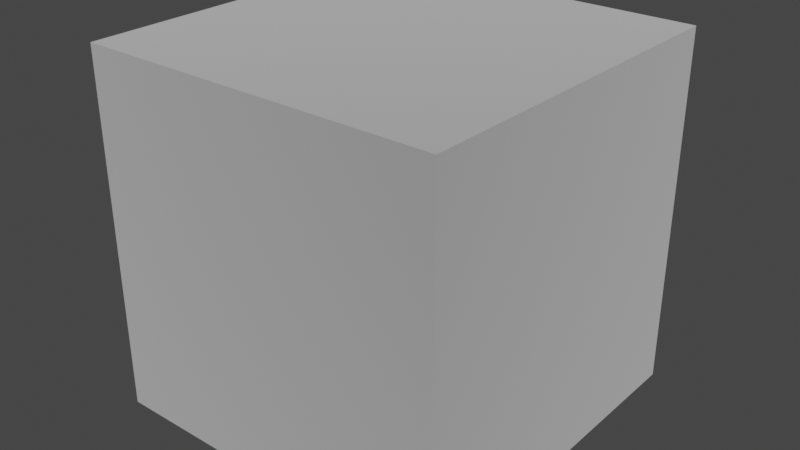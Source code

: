 # Source: model.blend  (saved by Blender 3.4.6; exported with 4.5.12 LTS)
import bpy
from mathutils import Matrix  # noqa: F401  (used for matrix-valued properties, if any)

bpy.ops.wm.read_factory_settings(use_empty=True)
scene = bpy.context.scene
scene.name = 'Scene'

# ---- collections
col_collection = bpy.data.collections.new('Collection'); scene.collection.children.link(col_collection)

# ---- materials (node trees are filled in below, after node groups)
mat_dummymtl_rsrc_world_dynamic_block_breakable_grass_island_day_fr = bpy.data.materials.new('dummymtl-rsrc.world.dynamic.block.breakable.grass_island_day.fr')
mat_dummymtl_rsrc_world_dynamic_block_breakable_grass_island_day_fr.use_backface_culling = True
mat_dummymtl_rsrc_world_dynamic_block_breakable_grass_island_day_fr.use_transparent_shadow = False

# ---- material node trees
mat_dummymtl_rsrc_world_dynamic_block_breakable_grass_island_day_fr.use_nodes = True; mat_dummymtl_rsrc_world_dynamic_block_breakable_grass_island_day_fr.node_tree.nodes.clear()
_N = mat_dummymtl_rsrc_world_dynamic_block_breakable_grass_island_day_fr.node_tree.nodes; _L = mat_dummymtl_rsrc_world_dynamic_block_breakable_grass_island_day_fr.node_tree.links
n0 = _N.new('ShaderNodeBsdfPrincipled'); n0.name = 'Principled BSDF'; n0.location = (10, 300)
n0.distribution = 'GGX'
n0.subsurface_method = 'RANDOM_WALK_SKIN'
n0.inputs[0].default_value = (1.0, 1.0, 1.0, 1.0)
n0.inputs[1].default_value = 1.0
n0.inputs[2].default_value = 1.0
n0.inputs[27].default_value = (0.0, 0.0, 0.0, 1.0)
n0.inputs[28].default_value = 1.0
n1 = _N.new('ShaderNodeOutputMaterial'); n1.name = 'Material Output'; n1.location = (320, 270)
_L.new(n0.outputs[0], n1.inputs[0])
n1.is_active_output = True

# ---- world
world_world = bpy.data.worlds.new('World'); scene.world = world_world
world_world.use_nodes = True; world_world.node_tree.nodes.clear()
_N = world_world.node_tree.nodes; _L = world_world.node_tree.links
n0 = _N.new('ShaderNodeOutputWorld'); n0.name = 'World Output'; n0.location = (300, 300)
n1 = _N.new('ShaderNodeBackground'); n1.name = 'Background'; n1.location = (10, 300)
n1.inputs[0].default_value = (0.05088, 0.05088, 0.05088, 1.0)
_L.new(n1.outputs[0], n0.inputs[0])
n0.is_active_output = True
world_world.color = (0.05088, 0.05088, 0.05088)
world_world.use_sun_shadow = False
world_world.sun_shadow_jitter_overblur = 0.0

# ---- meshes
me_rsrc_world_dynamic_block_breakable_grass_island_day_fragment_mo = bpy.data.meshes.new('rsrc.world.dynamic.block.breakable.grass_island_day.fragment.mo')
me_rsrc_world_dynamic_block_breakable_grass_island_day_fragment_mo.from_pydata([(-0.25, -0.25, 0.25), (-0.25, 0.25, 0.25), (-0.25, -0.25, -0.25), (-0.25, 0.25, -0.25), (0.25, -0.25, -0.25), (0.25, 0.25, -0.25), (0.25, -0.25, 0.25), (0.25, 0.25, 0.25)], [], [(6, 7, 0), (0, 7, 1), (4, 0, 2), (4, 6, 0), (0, 1, 2), (2, 1, 3), (2, 3, 4), (4, 3, 5), (4, 5, 6), (6, 5, 7), (7, 5, 3), (7, 3, 1)])
_uv = me_rsrc_world_dynamic_block_breakable_grass_island_day_fragment_mo.uv_layers.new(name='UVMap')
_uv.uv.foreach_set('vector', [0.6306, 0.4718, 0.6306, 0.2832, 0.8532, 0.4718, 0.8532, 0.4718, 0.6306, 0.2832, 0.8532, 0.2832, 0.2347, 0.4166, 0.4356, 0.1795, 0.4356, 0.4166, 0.2347, 0.4166, 0.2347, 0.1795, 0.4356, 0.1795, 0.6306, 0.4718, 0.6306, 0.2832, 0.8532, 0.4718, 0.8532, 0.4718, 0.6306, 0.2832, 0.8532, 0.2832, 0.6306, 0.4718, 0.6306, 0.2832, 0.8532, 0.4718, 0.8532, 0.4718, 0.6306, 0.2832, 0.8532, 0.2832, 0.6306, 0.4718, 0.6306, 0.2832, 0.8532, 0.4718, 0.8532, 0.4718, 0.6306, 0.2832, 0.8532, 0.2832, 0.8532, 0.2832, 0.6306, 0.2832, 0.6306, 0.4718, 0.8532, 0.2832, 0.6306, 0.4718, 0.8532, 0.4718])
me_rsrc_world_dynamic_block_breakable_grass_island_day_fragment_mo.materials.append(mat_dummymtl_rsrc_world_dynamic_block_breakable_grass_island_day_fr)
me_rsrc_world_dynamic_block_breakable_grass_island_day_fragment_mo.update()
me_rsrc_world_dynamic_block_breakable_grass_island_day_fragment_mo.normals_split_custom_set([tuple(v) for v in zip(*[iter([2.027e-06, -1.997e-06, 1.0, 2.027e-06, -1.997e-06, 1.0, 2.027e-06, -1.997e-06, 1.0, 0.0, 0.0, 1.0, 0.0, 0.0, 1.0, 0.0, 0.0, 1.0, 0.0, -1.0, 0.0, 0.0, -1.0, 0.0, 0.0, -1.0, 0.0, 0.0, -1.0, 0.0, 0.0, -1.0, 0.0, 0.0, -1.0, 0.0, -1.0, 0.0, 0.0, -1.0, 0.0, 0.0, -1.0, 0.0, 0.0, -1.0, 0.0, 0.0, -1.0, 0.0, 0.0, -1.0, 0.0, 0.0, 0.0, 0.0, -1.0, 0.0, 0.0, -1.0, 0.0, 0.0, -1.0, 0.0, 0.0, -1.0, 0.0, 0.0, -1.0, 0.0, 0.0, -1.0, 1.0, 0.0, 0.0, 1.0, 0.0, 0.0, 1.0, 0.0, 0.0, 1.0, 0.0, 0.0, 1.0, 0.0, 0.0, 1.0, 0.0, 0.0, 0.0, 1.0, 0.0, 0.0, 1.0, 0.0, 0.0, 1.0, 0.0, 0.0, 1.0, 0.0, 0.0, 1.0, 0.0, 0.0, 1.0, 0.0])] * 3)])

# ---- objects
ob_fragment_model_mesh_0 = bpy.data.objects.new('fragment.model-Mesh[0]', me_rsrc_world_dynamic_block_breakable_grass_island_day_fragment_mo)

# ---- transforms, parenting, visibility, modifiers, constraints
ob_fragment_model_mesh_0.location = (0.0, 0.0, 0.0)
ob_fragment_model_mesh_0.rotation_mode = 'QUATERNION'
ob_fragment_model_mesh_0.rotation_quaternion = (1.0, 0.0, 0.0, 0.0)

# ---- collection membership
scene.collection.objects.link(ob_fragment_model_mesh_0)

# ---- scene / render settings (as saved in the file)
scene.frame_start = 1; scene.frame_end = 250; scene.frame_set(1)
scene.render.engine = 'BLENDER_EEVEE_NEXT'
scene.cycles.sampling_pattern = 'TABULATED_SOBOL'
scene.cycles.use_light_tree = False
scene.view_settings.view_transform = 'Filmic'
bpy.context.view_layer.update()

# ---- added for rendering (the .blend has no active camera and no usable light): camera, sun
cam_auto = bpy.data.cameras.new('AutoCamera')
cam_auto.lens = 50.0
cam_auto.sensor_width = 36.0
cam_auto.clip_end = 1000.0
ob_auto_camera = bpy.data.objects.new('AutoCamera', cam_auto)
scene.collection.objects.link(ob_auto_camera)
ob_auto_camera.location = (0.801268, -0.961522, 0.641014)
ob_auto_camera.rotation_euler = (1.09748, -7.21219e-08, 0.694738)
scene.camera = ob_auto_camera
light_auto_sun = bpy.data.lights.new('AutoSun', 'SUN')
light_auto_sun.energy = 3.0
light_auto_sun.angle = 0.0523599
ob_auto_sun = bpy.data.objects.new('AutoSun', light_auto_sun)
scene.collection.objects.link(ob_auto_sun)
ob_auto_sun.rotation_euler = (0.872665, 0.174533, 0.523599)
bpy.context.view_layer.update()
